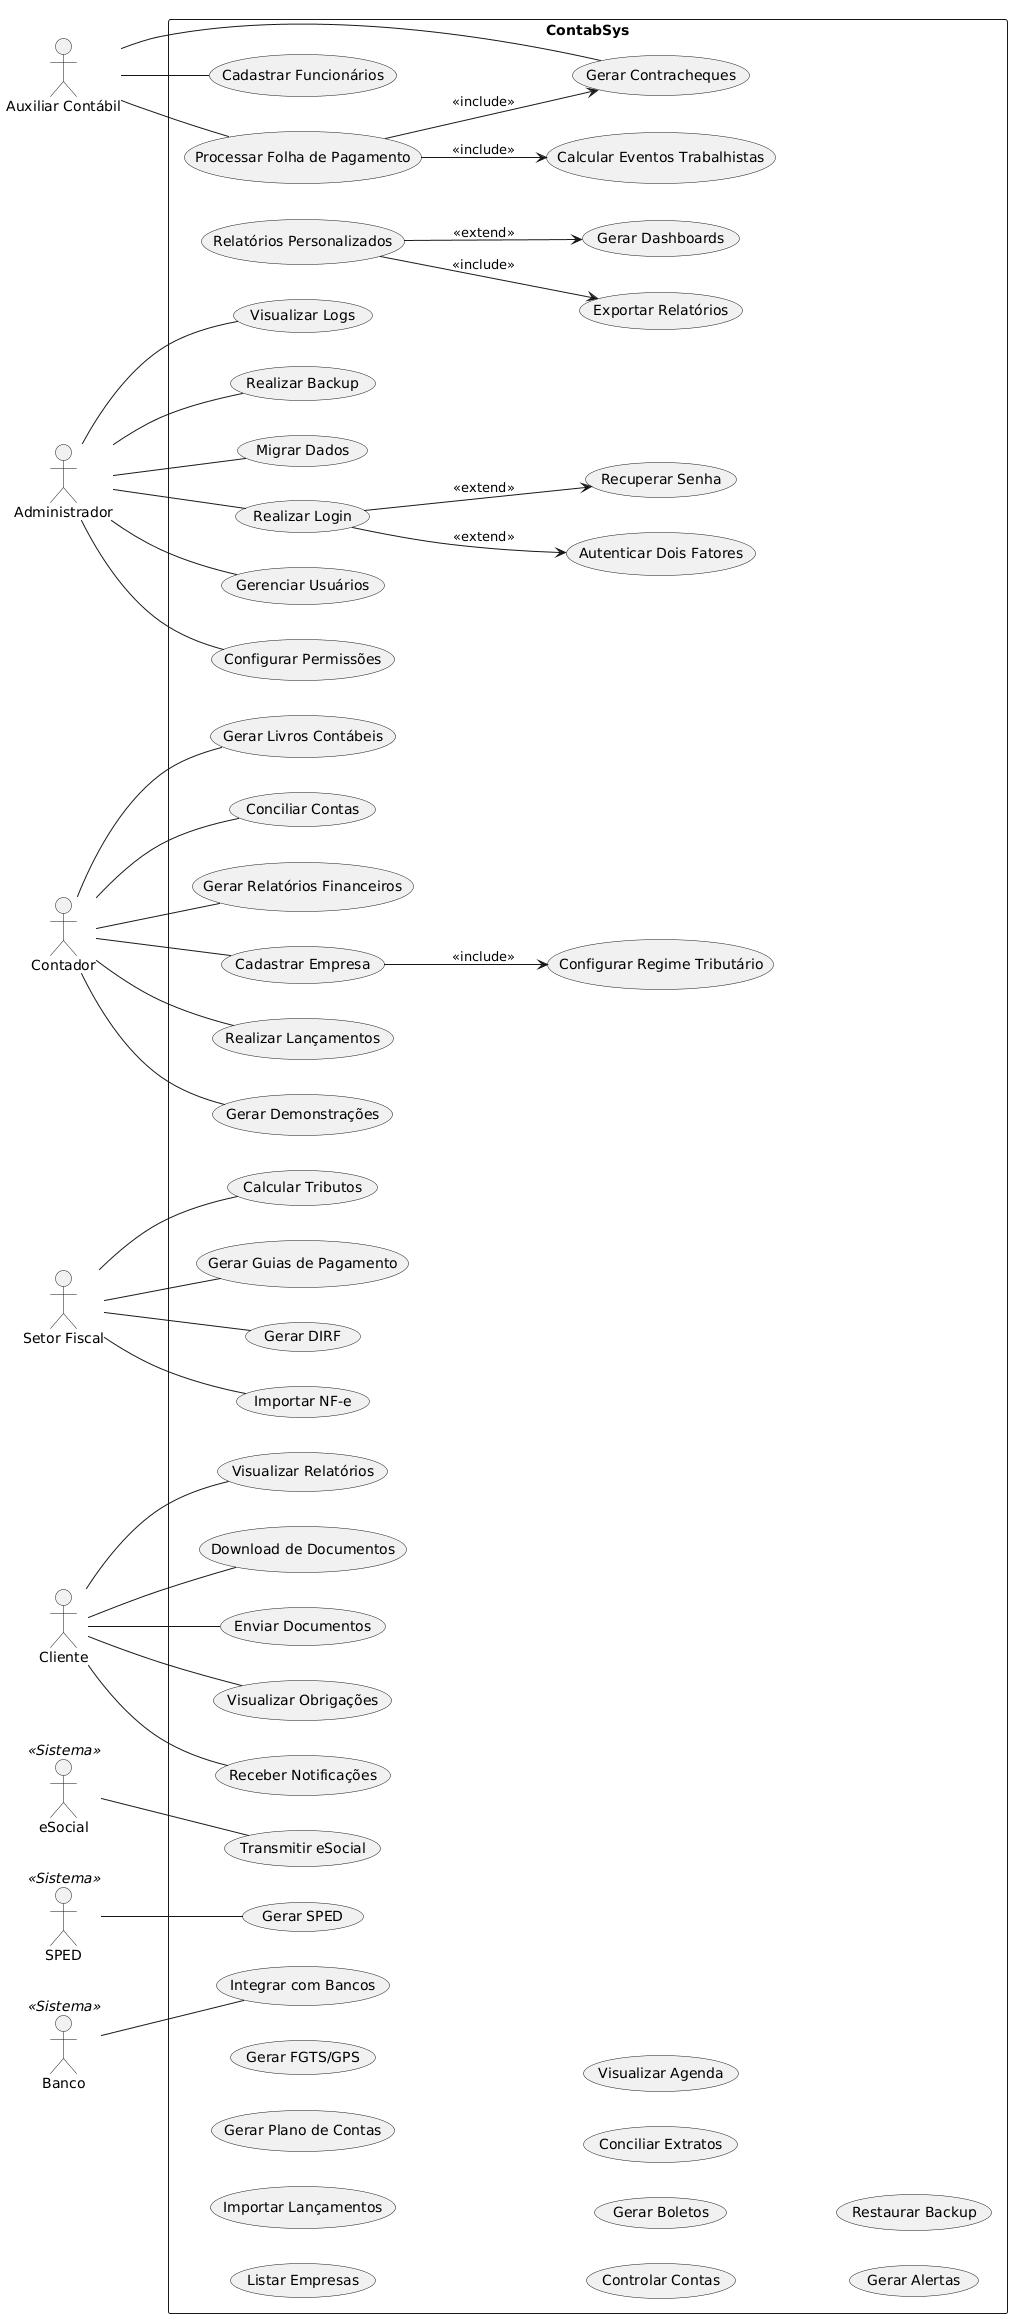

The diagram above was rendered by PlantUML. Its source (embedded in the PNG):
@startuml
left to right direction
skinparam shadowing false

' =========================
' ATORES
' =========================
actor Administrador
actor Contador
actor "Auxiliar Contábil" as Auxiliar
actor "Setor Fiscal" as Fiscal
actor Cliente

actor "eSocial" as eSocial <<Sistema>>
actor SPED <<Sistema>>
actor Banco <<Sistema>>

' =========================
' SISTEMA
' =========================
rectangle ContabSys {

  ' --- Autenticação ---
  usecase "Realizar Login" as UC_Login
  usecase "Autenticar Dois Fatores" as UC_2FA
  usecase "Recuperar Senha" as UC_RecSenha

  ' --- Administração ---
  usecase "Gerenciar Usuários" as UC_Usuarios
  usecase "Configurar Permissões" as UC_Permissoes
  usecase "Visualizar Logs" as UC_Logs

  ' --- Empresas ---
  usecase "Cadastrar Empresa" as UC_CadEmpresa
  usecase "Configurar Regime Tributário" as UC_Regime
  usecase "Listar Empresas" as UC_ListEmpresa

  ' --- Contábil ---
  usecase "Realizar Lançamentos" as UC_Lanc
  usecase "Importar Lançamentos" as UC_ImportLanc
  usecase "Gerar Plano de Contas" as UC_Plano
  usecase "Gerar Demonstrações" as UC_Demo
  usecase "Gerar Livros Contábeis" as UC_Livros
  usecase "Conciliar Contas" as UC_Conciliar

  ' --- Fiscal ---
  usecase "Importar NF-e" as UC_NFe
  usecase "Calcular Tributos" as UC_Tributos
  usecase "Gerar SPED" as UC_SPED
  usecase "Gerar Guias de Pagamento" as UC_Guias

  ' --- Trabalhista ---
  usecase "Cadastrar Funcionários" as UC_Func
  usecase "Processar Folha de Pagamento" as UC_Folha
  usecase "Calcular Eventos Trabalhistas" as UC_Eventos
  usecase "Transmitir eSocial" as UC_eSocial
  usecase "Gerar FGTS/GPS" as UC_FGTS
  usecase "Gerar Contracheques" as UC_Contra
  usecase "Gerar DIRF" as UC_DIRF

  ' --- Financeiro ---
  usecase "Integrar com Bancos" as UC_Banco
  usecase "Controlar Contas" as UC_Contas
  usecase "Gerar Boletos" as UC_Boletos
  usecase "Conciliar Extratos" as UC_Extrato
  usecase "Gerar Relatórios Financeiros" as UC_RelFin

  ' --- Cliente ---
  usecase "Enviar Documentos" as UC_EnvDoc
  usecase "Visualizar Obrigações" as UC_Status
  usecase "Receber Notificações" as UC_Notif
  usecase "Visualizar Relatórios" as UC_RelCliente
  usecase "Download de Documentos" as UC_Download

  ' --- Agenda e Relatórios ---
  usecase "Visualizar Agenda" as UC_Agenda
  usecase "Gerar Alertas" as UC_Alertas
  usecase "Relatórios Personalizados" as UC_RelPers
  usecase "Exportar Relatórios" as UC_Export
  usecase "Gerar Dashboards" as UC_Dash

  ' --- Backup ---
  usecase "Realizar Backup" as UC_Backup
  usecase "Restaurar Backup" as UC_Restore
  usecase "Migrar Dados" as UC_Migrar
}

' =========================
' ASSOCIAÇÕES
' =========================
Administrador -- UC_Login
Administrador -- UC_Usuarios
Administrador -- UC_Permissoes
Administrador -- UC_Logs
Administrador -- UC_Backup
Administrador -- UC_Migrar

Contador -- UC_CadEmpresa
Contador -- UC_Lanc
Contador -- UC_Demo
Contador -- UC_Livros
Contador -- UC_Conciliar
Contador -- UC_RelFin

Auxiliar -- UC_Func
Auxiliar -- UC_Folha
Auxiliar -- UC_Contra

Fiscal -- UC_NFe
Fiscal -- UC_Tributos
Fiscal -- UC_Guias
Fiscal -- UC_DIRF

Cliente -- UC_EnvDoc
Cliente -- UC_Status
Cliente -- UC_Notif
Cliente -- UC_RelCliente
Cliente -- UC_Download

eSocial -- UC_eSocial
SPED -- UC_SPED
Banco -- UC_Banco

' =========================
' INCLUDE / EXTEND
' =========================
UC_Login --> UC_2FA : <<extend>>
UC_Login --> UC_RecSenha : <<extend>>

UC_CadEmpresa --> UC_Regime : <<include>>

UC_Folha --> UC_Eventos : <<include>>
UC_Folha --> UC_Contra : <<include>>

UC_RelPers --> UC_Export : <<include>>
UC_RelPers --> UC_Dash : <<extend>>
@enduml